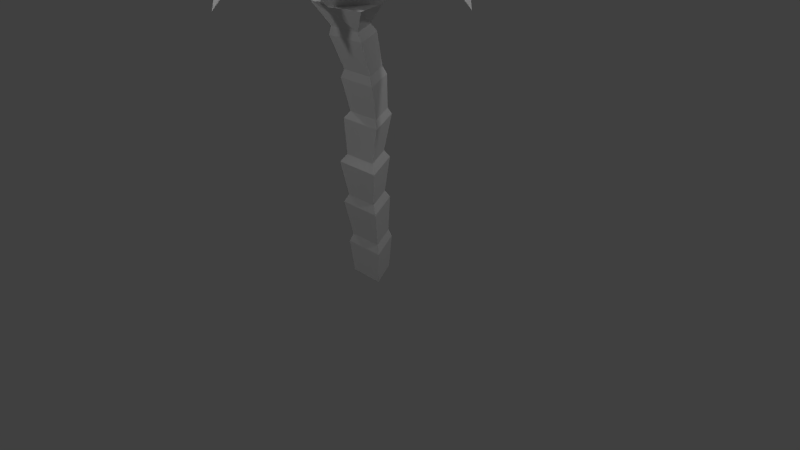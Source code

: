 # Source: tree.blend  (saved by Blender 2.75.0; exported with 4.5.12 LTS)
import bpy
from mathutils import Matrix  # noqa: F401  (used for matrix-valued properties, if any)

bpy.ops.wm.read_factory_settings(use_empty=True)
scene = bpy.context.scene
scene.name = 'Scene'

# ---- collections
col_collection_1 = bpy.data.collections.new('Collection 1'); scene.collection.children.link(col_collection_1)

# ---- materials (node trees are filled in below, after node groups)
mat_trunk = bpy.data.materials.new('trunk')
mat_trunk.alpha_threshold = 0.0
mat_trunk.use_transparent_shadow = False
mat_trunk.roughness = 0.5
mat_trunk2 = bpy.data.materials.new('trunk2')
mat_trunk2.alpha_threshold = 0.0
mat_trunk2.use_transparent_shadow = False
mat_trunk2.roughness = 0.5

# ---- material node trees

# ---- world
world_world = bpy.data.worlds.new('World'); scene.world = world_world
world_world.color = (0.05088, 0.05088, 0.05088)
world_world.use_sun_shadow = False
world_world.sun_shadow_jitter_overblur = 0.0
world_world.cycles.sampling_method = 'MANUAL'
world_world.cycles.sample_map_resolution = 256

# ---- cameras
cam_camera = bpy.data.cameras.new('Camera')
cam_camera.clip_end = 100.0
cam_camera.lens = 35.0
cam_camera.sensor_width = 32.0
cam_camera.sensor_height = 18.0
cam_camera.ortho_scale = 7.314
cam_camera.dof.focus_distance = 0.0
cam_camera.dof.aperture_fstop = 128.0

# ---- lights
light_lamp_004 = bpy.data.lights.new('Lamp.004', 'POINT')
light_lamp_004.transmission_factor = 0.0
light_lamp_004.cutoff_distance = 30.0
light_lamp_004.energy = 100.0
light_lamp_004.shadow_buffer_clip_start = 1.001
light_lamp_004.shadow_soft_size = 0.1
light_lamp_004.shadow_maximum_resolution = 0.006
light_lamp_004.use_absolute_resolution = True
light_lamp_004.cycles.use_multiple_importance_sampling = False
light_lamp_003 = bpy.data.lights.new('Lamp.003', 'POINT')
light_lamp_003.transmission_factor = 0.0
light_lamp_003.cutoff_distance = 30.0
light_lamp_003.energy = 100.0
light_lamp_003.shadow_buffer_clip_start = 1.001
light_lamp_003.shadow_soft_size = 0.1
light_lamp_003.shadow_maximum_resolution = 0.006
light_lamp_003.use_absolute_resolution = True
light_lamp_003.cycles.use_multiple_importance_sampling = False
light_lamp_002 = bpy.data.lights.new('Lamp.002', 'POINT')
light_lamp_002.transmission_factor = 0.0
light_lamp_002.cutoff_distance = 30.0
light_lamp_002.energy = 100.0
light_lamp_002.shadow_buffer_clip_start = 1.001
light_lamp_002.shadow_soft_size = 0.1
light_lamp_002.shadow_maximum_resolution = 0.006
light_lamp_002.use_absolute_resolution = True
light_lamp_002.cycles.use_multiple_importance_sampling = False
light_lamp_001 = bpy.data.lights.new('Lamp.001', 'POINT')
light_lamp_001.transmission_factor = 0.0
light_lamp_001.cutoff_distance = 30.0
light_lamp_001.energy = 100.0
light_lamp_001.shadow_buffer_clip_start = 1.001
light_lamp_001.shadow_soft_size = 0.1
light_lamp_001.shadow_maximum_resolution = 0.006
light_lamp_001.use_absolute_resolution = True
light_lamp_001.cycles.use_multiple_importance_sampling = False
light_lamp = bpy.data.lights.new('Lamp', 'POINT')
light_lamp.transmission_factor = 0.0
light_lamp.cutoff_distance = 30.0
light_lamp.energy = 100.0
light_lamp.shadow_buffer_clip_start = 1.001
light_lamp.shadow_soft_size = 0.1
light_lamp.shadow_maximum_resolution = 0.006
light_lamp.use_absolute_resolution = True
light_lamp.cycles.use_multiple_importance_sampling = False

# ---- meshes
me_cube_004 = bpy.data.meshes.new('Cube.004')
me_cube_004.from_pydata([(5.946, -1.0, -1.0), (5.946, -1.0, -0.6505), (5.946, 1.0, -1.0), (5.946, 1.0, -0.6505), (0.2427, -0.3358, -1.338), (0.2427, 0.3358, -1.338), (2.508, -1.0, 1.223), (2.508, -1.0, 1.573), (2.508, 1.0, 1.223), (0.2427, -0.3358, -1.456), (0.2427, 0.3358, -1.456), (2.508, 1.0, 1.573), (7.279, 0.0, -3.006)], [], [(0, 1, 7, 6), (2, 3, 12), (11, 8, 10, 5), (2, 0, 6, 8), (0, 2, 12), (1, 3, 11, 7), (1, 0, 12), (3, 1, 12), (3, 2, 8, 11), (4, 5, 10, 9), (6, 7, 4, 9), (7, 11, 5, 4), (8, 6, 9, 10)])
me_cube_004.use_remesh_preserve_volume = False
me_cube_004.use_remesh_preserve_attributes = False
me_cube_004.use_mirror_vertex_groups = False
me_cube_004.update()
me_cube_003 = bpy.data.meshes.new('Cube.003')
me_cube_003.from_pydata([(5.946, -1.0, -1.0), (5.946, -1.0, -0.6505), (5.946, 1.0, -1.0), (5.946, 1.0, -0.6505), (0.2427, -0.3358, -1.338), (0.2427, 0.3358, -1.338), (2.508, -1.0, 1.223), (2.508, -1.0, 1.573), (2.508, 1.0, 1.223), (0.2427, -0.3358, -1.456), (0.2427, 0.3358, -1.456), (2.508, 1.0, 1.573), (7.279, 0.0, -3.006)], [], [(0, 1, 7, 6), (2, 3, 12), (11, 8, 10, 5), (2, 0, 6, 8), (0, 2, 12), (1, 3, 11, 7), (1, 0, 12), (3, 1, 12), (3, 2, 8, 11), (4, 5, 10, 9), (6, 7, 4, 9), (7, 11, 5, 4), (8, 6, 9, 10)])
me_cube_003.use_remesh_preserve_volume = False
me_cube_003.use_remesh_preserve_attributes = False
me_cube_003.use_mirror_vertex_groups = False
me_cube_003.update()
me_cube_002 = bpy.data.meshes.new('Cube.002')
me_cube_002.from_pydata([(5.946, -1.0, -1.0), (5.946, -1.0, -0.6505), (5.946, 1.0, -1.0), (5.946, 1.0, -0.6505), (0.2427, -0.3358, -1.338), (0.2427, 0.3358, -1.338), (2.508, -1.0, 1.223), (2.508, -1.0, 1.573), (2.508, 1.0, 1.223), (0.2427, -0.3358, -1.456), (0.2427, 0.3358, -1.456), (2.508, 1.0, 1.573), (7.279, 0.0, -3.006)], [], [(0, 1, 7, 6), (2, 3, 12), (11, 8, 10, 5), (2, 0, 6, 8), (0, 2, 12), (1, 3, 11, 7), (1, 0, 12), (3, 1, 12), (3, 2, 8, 11), (4, 5, 10, 9), (6, 7, 4, 9), (7, 11, 5, 4), (8, 6, 9, 10)])
me_cube_002.use_remesh_preserve_volume = False
me_cube_002.use_remesh_preserve_attributes = False
me_cube_002.use_mirror_vertex_groups = False
me_cube_002.update()
me_cube_001 = bpy.data.meshes.new('Cube.001')
me_cube_001.from_pydata([(5.946, -1.0, -1.0), (5.946, -1.0, -0.6505), (5.946, 1.0, -1.0), (5.946, 1.0, -0.6505), (0.2427, -0.3358, -1.338), (0.2427, 0.3358, -1.338), (2.508, -1.0, 1.223), (2.508, -1.0, 1.573), (2.508, 1.0, 1.223), (0.2427, -0.3358, -1.456), (0.2427, 0.3358, -1.456), (2.508, 1.0, 1.573), (7.279, 0.0, -3.006)], [], [(0, 1, 7, 6), (2, 3, 12), (11, 8, 10, 5), (2, 0, 6, 8), (0, 2, 12), (1, 3, 11, 7), (1, 0, 12), (3, 1, 12), (3, 2, 8, 11), (4, 5, 10, 9), (6, 7, 4, 9), (7, 11, 5, 4), (8, 6, 9, 10)])
me_cube_001.use_remesh_preserve_volume = False
me_cube_001.use_remesh_preserve_attributes = False
me_cube_001.use_mirror_vertex_groups = False
me_cube_001.update()
me_cylinder = bpy.data.meshes.new('Cylinder')
me_cylinder.from_pydata([(0.0, 1.0, -1.0), (0.0, 1.0, 1.0), (0.866, -0.5, -1.0), (0.866, -0.5, 1.0), (-0.866, -0.5, -1.0), (-0.866, -0.5, 1.0), (0.0, 0.8136, 3.131), (0.866, -0.6864, 3.131), (-0.866, -0.6864, 3.131), (0.0, 0.8136, 5.183), (0.866, -0.6864, 5.183), (-0.866, -0.6864, 5.183), (0.0, 1.093, 7.195), (0.866, -0.4067, 7.195), (-0.866, -0.4067, 7.195), (0.0, 0.823, 9.208), (0.866, -0.677, 9.208), (-0.866, -0.677, 9.208), (0.0, 0.203, 11.23), (0.866, -1.297, 11.23), (-0.866, -1.297, 11.23), (2.366e-08, 1.111, 12.28), (1.652, -1.751, 12.28), (-1.652, -1.751, 12.28), (1.152, -0.1321, 12.28), (0.0, -2.127, 12.28), (-1.152, -0.1321, 12.28), (1.966, 0.3382, 13.16), (0.0, -3.067, 13.16), (-1.966, 0.3382, 13.16), (-0.9831, -1.365, 13.16), (0.9831, -1.365, 13.16), (0.0, 0.3382, 13.16), (-2.042, -1.976, 13.95), (2.042, -1.976, 13.95), (0.0, 1.561, 13.95), (-1.021, -0.2075, 13.95), (0.0, -1.976, 13.95), (1.021, -0.2075, 13.95), (-1.952, 0.3297, 14.74), (0.0, -3.051, 14.74), (1.952, 0.3297, 14.74), (4.131e-09, 1.208, 0.5748), (1.046, -0.604, 0.5748), (-1.046, -0.604, 0.5748), (-1.112, -0.7924, 2.716), (5.654e-09, 1.134, 2.716), (1.112, -0.7924, 2.716), (-1.183, -0.8696, 4.769), (5.661e-09, 1.18, 4.769), (1.183, -0.8696, 4.769), (-1.125, -0.6046, 6.848), (5.946e-09, 1.344, 6.848), (1.125, -0.6046, 6.848), (-1.051, -0.7277, 8.792), (4.237e-09, 1.092, 8.792), (1.051, -0.7277, 8.792), (-1.058, -1.279, 10.82), (4.395e-09, 0.5525, 10.82), (1.058, -1.279, 10.82)], [], [(42, 1, 3, 43), (44, 5, 1, 42), (43, 3, 5, 44), (46, 45, 8, 6), (0, 2, 4), (49, 48, 11, 9), (45, 47, 7, 8), (47, 46, 6, 7), (52, 51, 14, 12), (48, 50, 10, 11), (50, 49, 9, 10), (55, 54, 17, 15), (51, 53, 13, 14), (53, 52, 12, 13), (58, 57, 20, 18), (54, 56, 16, 17), (56, 55, 15, 16), (18, 20, 23, 26, 21), (57, 59, 19, 20), (59, 58, 18, 19), (22, 24, 25), (20, 19, 22, 25, 23), (19, 18, 21, 24, 22), (25, 26, 23), (24, 26, 29, 32, 27), (24, 21, 26), (28, 31, 30), (25, 24, 27, 31, 28), (26, 25, 28, 30, 29), (30, 32, 29), (31, 32, 35, 38, 34), (31, 27, 32), (33, 37, 36), (30, 31, 34, 37, 33), (32, 30, 33, 36, 35), (36, 38, 35), (37, 38, 41, 40), (37, 34, 38), (39, 40, 41), (36, 37, 40, 39), (38, 36, 39, 41), (2, 43, 44, 4), (4, 44, 42, 0), (0, 42, 43, 2), (3, 1, 46, 47), (5, 3, 47, 45), (1, 5, 45, 46), (7, 6, 49, 50), (8, 7, 50, 48), (6, 8, 48, 49), (10, 9, 52, 53), (11, 10, 53, 51), (9, 11, 51, 52), (13, 12, 55, 56), (14, 13, 56, 54), (12, 14, 54, 55), (16, 15, 58, 59), (17, 16, 59, 57), (15, 17, 57, 58)])
me_cylinder.polygons.foreach_set('material_index', [1, 1, 1, 1, 0, 1, 1, 1, 1, 1, 1, 1, 1, 1, 1, 1, 1, 0, 1, 1, 0, 0, 0, 0, 0, 0, 0, 0, 0, 0, 0, 0, 0, 0, 0, 0, 0, 0, 0, 0, 0, 0, 0, 0, 0, 0, 0, 0, 0, 0, 0, 0, 0, 0, 0, 0, 0, 0, 0])
_uv = me_cylinder.uv_layers.new(name='UVMap')
_uv.uv.foreach_set('vector', [-5.96e-08, 1.0, 0.0, -5.96e-08, 1.0, 0.0, 1.0, 1.0, -5.96e-08, 1.0, 0.0, -5.96e-08, 1.0, 0.0, 1.0, 1.0, -5.96e-08, 1.0, 0.0, -5.96e-08, 1.0, 0.0, 1.0, 1.0, 0.0, 0.0, 1.0, 0.0, 1.0, 1.0, 0.0, 1.0, -5.96e-08, 1.0, 0.0, -5.96e-08, 1.0, 0.0, 0.0, 0.0, 1.0, 0.0, 1.0, 1.0, 0.0, 1.0, 0.0, 0.0, 1.0, 0.0, 1.0, 1.0, 0.0, 1.0, 0.0, 0.0, 1.0, 0.0, 1.0, 1.0, 0.0, 1.0, 0.0, 0.0, 1.0, 0.0, 1.0, 1.0, 0.0, 1.0, 0.0, 0.0, 1.0, 0.0, 1.0, 1.0, 0.0, 1.0, 0.0, 0.0, 1.0, 0.0, 1.0, 1.0, 0.0, 1.0, 0.0, 0.0, 1.0, 0.0, 1.0, 1.0, 0.0, 1.0, 0.0, 0.0, 1.0, 0.0, 1.0, 1.0, 0.0, 1.0, 0.0, 0.0, 1.0, 0.0, 1.0, 1.0, 0.0, 1.0, 0.0, 0.0, 1.0, 0.0, 1.0, 1.0, 0.0, 1.0, 0.0, 0.0, 1.0, 0.0, 1.0, 1.0, 0.0, 1.0, 0.0, 0.0, 1.0, 0.0, 1.0, 1.0, 0.0, 1.0, 0.5, 1.0, 0.9755, 0.6545, 0.7939, 0.09549, 0.2061, 0.09549, 0.02447, 0.6545, 0.0, 0.0, 1.0, 0.0, 1.0, 1.0, 0.0, 1.0, 0.0, 0.0, 1.0, 0.0, 1.0, 1.0, 0.0, 1.0, 0.0, 0.0, 1.0, 0.0, 1.0, 1.0, 0.5, 1.0, 0.9755, 0.6545, 0.7939, 0.09549, 0.2061, 0.09549, 0.02447, 0.6545, 0.5, 1.0, 0.9755, 0.6545, 0.7939, 0.09549, 0.2061, 0.09549, 0.02447, 0.6545, 0.0, 0.0, 1.0, 0.0, 1.0, 1.0, 0.5, 1.0, 0.9755, 0.6545, 0.7939, 0.09549, 0.2061, 0.09549, 0.02447, 0.6545, 0.0, 0.0, 1.0, 0.0, 1.0, 1.0, 0.0, 0.0, 1.0, 0.0, 1.0, 1.0, 0.5, 1.0, 0.9755, 0.6545, 0.7939, 0.09549, 0.2061, 0.09549, 0.02447, 0.6545, 0.5, 1.0, 0.9755, 0.6545, 0.7939, 0.09549, 0.2061, 0.09549, 0.02447, 0.6545, 0.0, 0.0, 1.0, 0.0, 1.0, 1.0, 0.5, 1.0, 0.9755, 0.6545, 0.7939, 0.09549, 0.2061, 0.09549, 0.02447, 0.6545, 0.0, 0.0, 1.0, 0.0, 1.0, 1.0, 0.0, 0.0, 1.0, 0.0, 1.0, 1.0, 0.5, 1.0, 0.9755, 0.6545, 0.7939, 0.09549, 0.2061, 0.09549, 0.02447, 0.6545, 0.5, 1.0, 0.9755, 0.6545, 0.7939, 0.09549, 0.2061, 0.09549, 0.02447, 0.6545, 0.0, 0.0, 1.0, 0.0, 1.0, 1.0, 0.0, 0.0, 1.0, 0.0, 1.0, 1.0, 0.0, 1.0, 0.0, 0.0, 1.0, 0.0, 1.0, 1.0, 0.0, 0.0, 1.0, 0.0, 1.0, 1.0, 0.0, 0.0, 1.0, 0.0, 1.0, 1.0, 0.0, 1.0, 0.0, 0.0, 1.0, 0.0, 1.0, 1.0, 0.0, 1.0, -5.96e-08, 1.0, 0.0, -5.96e-08, 1.0, 0.0, 1.0, 1.0, -5.96e-08, 1.0, 0.0, -5.96e-08, 1.0, 0.0, 1.0, 1.0, -5.96e-08, 1.0, 0.0, -5.96e-08, 1.0, 0.0, 1.0, 1.0, 0.0, 0.0, 1.0, 0.0, 1.0, 1.0, 0.0, 1.0, 0.0, 0.0, 1.0, 0.0, 1.0, 1.0, 0.0, 1.0, 0.0, 0.0, 1.0, 0.0, 1.0, 1.0, 0.0, 1.0, 0.0, 0.0, 1.0, 0.0, 1.0, 1.0, 0.0, 1.0, 0.0, 0.0, 1.0, 0.0, 1.0, 1.0, 0.0, 1.0, 0.0, 0.0, 1.0, 0.0, 1.0, 1.0, 0.0, 1.0, 0.0, 0.0, 1.0, 0.0, 1.0, 1.0, 0.0, 1.0, 0.0, 0.0, 1.0, 0.0, 1.0, 1.0, 0.0, 1.0, 0.0, 0.0, 1.0, 0.0, 1.0, 1.0, 0.0, 1.0, 0.0, 0.0, 1.0, 0.0, 1.0, 1.0, 0.0, 1.0, 0.0, 0.0, 1.0, 0.0, 1.0, 1.0, 0.0, 1.0, 0.0, 0.0, 1.0, 0.0, 1.0, 1.0, 0.0, 1.0, 0.0, 0.0, 1.0, 0.0, 1.0, 1.0, 0.0, 1.0, 0.0, 0.0, 1.0, 0.0, 1.0, 1.0, 0.0, 1.0, 0.0, 0.0, 1.0, 0.0, 1.0, 1.0, 0.0, 1.0])
me_cylinder.materials.append(mat_trunk)
me_cylinder.materials.append(mat_trunk2)
me_cylinder.use_remesh_preserve_volume = False
me_cylinder.use_remesh_preserve_attributes = False
me_cylinder.use_mirror_vertex_groups = False
me_cylinder.update()

# ---- objects
ob_lamp_004 = bpy.data.objects.new('Lamp.004', light_lamp_004)
ob_lamp_003 = bpy.data.objects.new('Lamp.003', light_lamp_003)
ob_lamp_002 = bpy.data.objects.new('Lamp.002', light_lamp_002)
ob_lamp_001 = bpy.data.objects.new('Lamp.001', light_lamp_001)
ob_cube_003 = bpy.data.objects.new('Cube.003', me_cube_004)
ob_cube_002 = bpy.data.objects.new('Cube.002', me_cube_003)
ob_cube_001 = bpy.data.objects.new('Cube.001', me_cube_002)
ob_cube = bpy.data.objects.new('Cube', me_cube_001)
ob_cylinder = bpy.data.objects.new('Cylinder', me_cylinder)
ob_lamp = bpy.data.objects.new('Lamp', light_lamp)
ob_camera = bpy.data.objects.new('Camera', cam_camera)

# ---- transforms, parenting, visibility, modifiers, constraints
ob_lamp_004.location = (4.104, -0.334, 6.264)
ob_lamp_004.rotation_euler = (0.6503, 0.05522, 1.866)
ob_lamp_004.scale = (0.5767, 0.5767, 0.5767)
ob_lamp_004.lock_rotations_4d = False
ob_lamp_004.empty_display_type = 'ARROWS'
ob_lamp_004.color = (0.0, 0.0, 0.0, 0.0)
ob_lamp_004.lineart.crease_threshold = 0.0
ob_lamp_003.location = (-0.008425, -5.797, 5.17)
ob_lamp_003.rotation_euler = (0.6503, 0.05522, 1.866)
ob_lamp_003.lock_rotations_4d = False
ob_lamp_003.empty_display_type = 'ARROWS'
ob_lamp_003.color = (0.0, 0.0, 0.0, 0.0)
ob_lamp_003.lineart.crease_threshold = 0.0
ob_lamp_002.location = (-4.515, 0.05048, 5.134)
ob_lamp_002.rotation_euler = (0.6503, 0.05522, 1.866)
ob_lamp_002.lock_rotations_4d = False
ob_lamp_002.empty_display_type = 'ARROWS'
ob_lamp_002.color = (0.0, 0.0, 0.0, 0.0)
ob_lamp_002.lineart.crease_threshold = 0.0
ob_lamp_001.location = (0.4309, 4.34, 5.285)
ob_lamp_001.rotation_euler = (0.6503, 0.05522, 1.866)
ob_lamp_001.lock_rotations_4d = False
ob_lamp_001.empty_display_type = 'ARROWS'
ob_lamp_001.color = (0.0, 0.0, 0.0, 0.0)
ob_lamp_001.lineart.crease_threshold = 0.0
ob_cube_003.location = (0.0, -0.213, 4.169)
ob_cube_003.rotation_euler = (-7.451e-09, 7.451e-09, -4.712)
ob_cube_003.scale = (0.2451, 0.2451, 0.2451)
ob_cube_003.lineart.crease_threshold = 0.0
ob_cube_002.location = (0.0, -0.213, 4.169)
ob_cube_002.rotation_euler = (8.882e-16, 1.49e-08, -3.142)
ob_cube_002.scale = (0.2451, 0.2451, 0.2451)
ob_cube_002.lineart.crease_threshold = 0.0
ob_cube_001.location = (0.0, -0.213, 4.169)
ob_cube_001.rotation_euler = (7.451e-09, 7.451e-09, -1.571)
ob_cube_001.scale = (0.2451, 0.2451, 0.2451)
ob_cube_001.lineart.crease_threshold = 0.0
ob_cube.location = (0.0, -0.213, 4.169)
ob_cube.scale = (0.2451, 0.2451, 0.2451)
ob_cube.lineart.crease_threshold = 0.0
ob_cylinder.location = (0.0, 0.0, 0.0)
ob_cylinder.scale = (0.2643, 0.2643, 0.2643)
ob_cylinder.lineart.crease_threshold = 0.0
ob_lamp.location = (-0.07564, -1.486, 7.126)
ob_lamp.rotation_euler = (0.6503, 0.05522, 1.866)
ob_lamp.lock_rotations_4d = False
ob_lamp.empty_display_type = 'ARROWS'
ob_lamp.color = (0.0, 0.0, 0.0, 0.0)
ob_lamp.lineart.crease_threshold = 0.0
ob_camera.location = (7.481, -6.508, 5.344)
ob_camera.rotation_euler = (1.109, 0.01082, 0.8149)
ob_camera.lock_rotations_4d = False
ob_camera.empty_display_type = 'ARROWS'
ob_camera.color = (0.0, 0.0, 0.0, 0.0)
ob_camera.display_type = 'WIRE'
ob_camera.lineart.crease_threshold = 0.0

# ---- collection membership
col_collection_1.objects.link(ob_lamp_004)
col_collection_1.objects.link(ob_lamp_003)
col_collection_1.objects.link(ob_lamp_002)
col_collection_1.objects.link(ob_lamp_001)
col_collection_1.objects.link(ob_cube_003)
col_collection_1.objects.link(ob_cube_002)
col_collection_1.objects.link(ob_cube_001)
col_collection_1.objects.link(ob_cube)
col_collection_1.objects.link(ob_cylinder)
col_collection_1.objects.link(ob_lamp)
col_collection_1.objects.link(ob_camera)

# ---- scene / render settings (as saved in the file)
scene.camera = ob_camera
scene.frame_start = 1; scene.frame_end = 250; scene.frame_set(1)
scene.render.engine = 'BLENDER_EEVEE_NEXT'
scene.render.resolution_percentage = 50
scene.render.dither_intensity = 0.0
scene.cycles.use_denoising = False
scene.cycles.samples = 10
scene.cycles.sampling_pattern = 'TABULATED_SOBOL'
scene.cycles.light_sampling_threshold = 0.0
scene.cycles.use_adaptive_sampling = False
scene.cycles.use_light_tree = False
scene.cycles.blur_glossy = 0.0
scene.cycles.pixel_filter_type = 'GAUSSIAN'
scene.cycles.sample_clamp_indirect = 0.0
scene.view_settings.view_transform = 'Standard'
bpy.context.view_layer.update()
